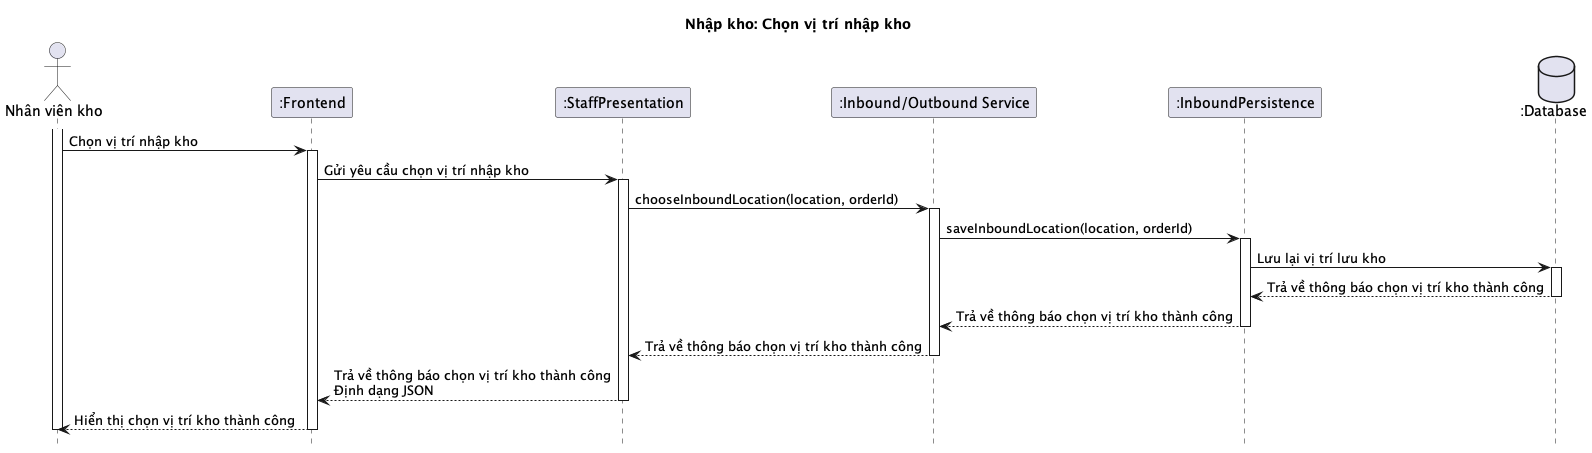

The diagram above was rendered by PlantUML. Its source (embedded in the PNG):
@startuml

title Nhập kho: Chọn vị trí nhập kho

hide footbox

actor "Nhân viên kho" as user
participant ":Frontend" as frontend
participant ":StaffPresentation" as staffPresentation 
participant ":Inbound/Outbound Service" as service
participant ":InboundPersistence" as persistence1
database ":Database" as database

activate user
user -> frontend: Chọn vị trí nhập kho
activate frontend
frontend -> staffPresentation: Gửi yêu cầu chọn vị trí nhập kho
activate staffPresentation
staffPresentation -> service: chooseInboundLocation(location, orderId)
activate service
service -> persistence1: saveInboundLocation(location, orderId)
activate persistence1
persistence1 -> database: Lưu lại vị trí lưu kho
activate database
database --> persistence1: Trả về thông báo chọn vị trí kho thành công
deactivate database
persistence1 --> service: Trả về thông báo chọn vị trí kho thành công
deactivate persistence1
service --> staffPresentation: Trả về thông báo chọn vị trí kho thành công
deactivate service
staffPresentation --> frontend: Trả về thông báo chọn vị trí kho thành công\nĐịnh dạng JSON
deactivate staffPresentation
frontend --> user: Hiển thị chọn vị trí kho thành công
deactivate frontend
deactivate user

@enduml